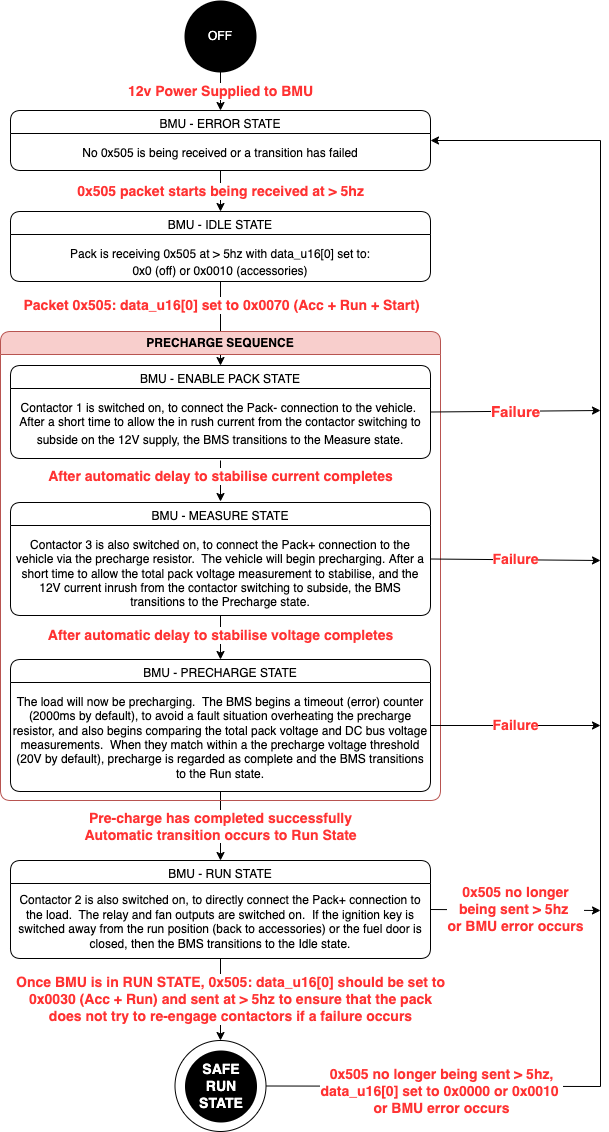

The diagram above was exported from draw.io. Its source (the exported page's mxGraphModel, read from the mxfile embedded in the PNG):
<mxGraphModel dx="1434" dy="854" grid="1" gridSize="10" guides="1" tooltips="1" connect="1" arrows="1" fold="1" page="1" pageScale="1" pageWidth="827" pageHeight="1169" math="0" shadow="0">
  <root>
    <mxCell id="WIyWlLk6GJQsqaUBKTNV-0" />
    <mxCell id="WIyWlLk6GJQsqaUBKTNV-1" parent="WIyWlLk6GJQsqaUBKTNV-0" />
    <mxCell id="L9y2QFEIrlvMuw7K1tbd-21" value="12v Power Supplied to BMU" style="edgeStyle=orthogonalEdgeStyle;rounded=0;orthogonalLoop=1;jettySize=auto;html=1;exitX=0.5;exitY=1;exitDx=0;exitDy=0;exitPerimeter=0;entryX=0.5;entryY=0;entryDx=0;entryDy=0;fontStyle=1;fontColor=#FF3333;fontSize=14;" parent="WIyWlLk6GJQsqaUBKTNV-1" source="L9y2QFEIrlvMuw7K1tbd-0" target="L9y2QFEIrlvMuw7K1tbd-14" edge="1">
      <mxGeometry relative="1" as="geometry">
        <mxPoint as="offset" />
      </mxGeometry>
    </mxCell>
    <mxCell id="L9y2QFEIrlvMuw7K1tbd-0" value="OFF" style="strokeWidth=2;html=1;shape=mxgraph.flowchart.start_2;whiteSpace=wrap;fillStyle=solid;labelBackgroundColor=none;fillColor=#000000;fontColor=#FFFFFF;" parent="WIyWlLk6GJQsqaUBKTNV-1" vertex="1">
      <mxGeometry x="325" y="1" width="70" height="70" as="geometry" />
    </mxCell>
    <mxCell id="L9y2QFEIrlvMuw7K1tbd-2" value="BMU - IDLE STATE&lt;br&gt;&lt;br&gt;Pack is receiving 0x505 at &amp;gt; 5hz with&amp;nbsp;data_u16[0] set to:&lt;br&gt;0x0 (off) or 0x0010 (accessories)&lt;span style=&quot;font-size: medium; text-align: start;&quot;&gt;&lt;/span&gt;" style="swimlane;whiteSpace=wrap;html=1;rounded=1;labelBackgroundColor=none;verticalAlign=top;fontStyle=0" parent="WIyWlLk6GJQsqaUBKTNV-1" vertex="1">
      <mxGeometry x="150" y="211" width="420" height="70" as="geometry">
        <mxRectangle x="170" y="280" width="110" height="30" as="alternateBounds" />
      </mxGeometry>
    </mxCell>
    <mxCell id="L9y2QFEIrlvMuw7K1tbd-9" value="After automatic delay to stabilise current completes" style="edgeStyle=orthogonalEdgeStyle;rounded=0;orthogonalLoop=1;jettySize=auto;html=1;fontStyle=1;fontColor=#FF3333;fontSize=14;" parent="WIyWlLk6GJQsqaUBKTNV-1" edge="1">
      <mxGeometry x="-0.2222" relative="1" as="geometry">
        <mxPoint x="360" y="460" as="sourcePoint" />
        <mxPoint x="360" y="501" as="targetPoint" />
        <mxPoint as="offset" />
      </mxGeometry>
    </mxCell>
    <mxCell id="L9y2QFEIrlvMuw7K1tbd-4" value="BMU - ENABLE PACK STATE&lt;br&gt;&lt;br&gt;Contactor 1 is switched on, to connect the Pack- connection to the vehicle.&amp;nbsp; After a short time to allow the in rush current from the contactor switching to subside on the 12V supply, the BMS transitions to the Measure state.&lt;span style=&quot;font-size: medium; text-align: start;&quot;&gt;&lt;/span&gt;&lt;br&gt;&lt;span style=&quot;font-size: medium; text-align: start;&quot;&gt;&lt;/span&gt;" style="swimlane;whiteSpace=wrap;html=1;rounded=1;labelBackgroundColor=none;verticalAlign=top;fontStyle=0" parent="WIyWlLk6GJQsqaUBKTNV-1" vertex="1">
      <mxGeometry x="150" y="365" width="420" height="93" as="geometry">
        <mxRectangle x="170" y="280" width="110" height="30" as="alternateBounds" />
      </mxGeometry>
    </mxCell>
    <mxCell id="L9y2QFEIrlvMuw7K1tbd-13" value="Pre-charge has completed successfully&lt;br style=&quot;font-size: 14px;&quot;&gt;Automatic transition occurs to Run State" style="edgeStyle=orthogonalEdgeStyle;rounded=0;orthogonalLoop=1;jettySize=auto;html=1;exitX=0.5;exitY=1;exitDx=0;exitDy=0;entryX=0.5;entryY=0;entryDx=0;entryDy=0;fontStyle=1;fontColor=#FF3333;fontSize=14;" parent="WIyWlLk6GJQsqaUBKTNV-1" source="L9y2QFEIrlvMuw7K1tbd-6" target="L9y2QFEIrlvMuw7K1tbd-8" edge="1">
      <mxGeometry relative="1" as="geometry" />
    </mxCell>
    <mxCell id="L9y2QFEIrlvMuw7K1tbd-8" value="BMU - RUN STATE&lt;br&gt;&lt;p class=&quot;p1&quot;&gt;&lt;span class=&quot;s1&quot;&gt;Contactor 2 is also switched on, to directly connect the Pack+ connection to the load.&lt;span class=&quot;Apple-converted-space&quot;&gt;&amp;nbsp; &lt;/span&gt;The relay and fan outputs are switched on.&lt;span class=&quot;Apple-converted-space&quot;&gt;&amp;nbsp; &lt;/span&gt;If the ignition key is switched away from the run position (back to accessories) or the fuel door is closed, then the BMS transitions to the Idle state.&lt;/span&gt;&lt;/p&gt;&lt;br&gt;" style="swimlane;whiteSpace=wrap;html=1;rounded=1;labelBackgroundColor=none;verticalAlign=top;fontStyle=0" parent="WIyWlLk6GJQsqaUBKTNV-1" vertex="1">
      <mxGeometry x="150" y="860" width="420" height="98" as="geometry">
        <mxRectangle x="170" y="280" width="110" height="30" as="alternateBounds" />
      </mxGeometry>
    </mxCell>
    <mxCell id="L9y2QFEIrlvMuw7K1tbd-14" value="BMU - ERROR STATE&lt;br&gt;&lt;br&gt;No 0x505 is being received or a transition has failed&lt;br&gt;&lt;span style=&quot;font-size: medium; text-align: start;&quot;&gt;&lt;/span&gt;" style="swimlane;whiteSpace=wrap;html=1;rounded=1;labelBackgroundColor=none;verticalAlign=top;fontStyle=0" parent="WIyWlLk6GJQsqaUBKTNV-1" vertex="1">
      <mxGeometry x="150" y="110" width="420" height="60" as="geometry">
        <mxRectangle x="170" y="280" width="110" height="30" as="alternateBounds" />
      </mxGeometry>
    </mxCell>
    <mxCell id="L9y2QFEIrlvMuw7K1tbd-15" value="" style="endArrow=classic;html=1;rounded=0;entryX=0.5;entryY=0;entryDx=0;entryDy=0;exitX=0.5;exitY=1;exitDx=0;exitDy=0;" parent="WIyWlLk6GJQsqaUBKTNV-1" source="L9y2QFEIrlvMuw7K1tbd-2" target="L9y2QFEIrlvMuw7K1tbd-4" edge="1">
      <mxGeometry width="50" height="50" relative="1" as="geometry">
        <mxPoint x="400" y="261" as="sourcePoint" />
        <mxPoint x="450" y="201" as="targetPoint" />
      </mxGeometry>
    </mxCell>
    <mxCell id="L9y2QFEIrlvMuw7K1tbd-16" value="Packet 0x505: data_u16[0] set to 0x0070 (Acc + Run + Start)" style="edgeLabel;html=1;align=center;verticalAlign=middle;resizable=0;points=[];fontStyle=1;fontColor=#FF3333;fontSize=14;" parent="L9y2QFEIrlvMuw7K1tbd-15" vertex="1" connectable="0">
      <mxGeometry x="-0.0333" y="-2" relative="1" as="geometry">
        <mxPoint x="2" y="-18" as="offset" />
      </mxGeometry>
    </mxCell>
    <mxCell id="L9y2QFEIrlvMuw7K1tbd-17" value="PRECHARGE SEQUENCE" style="swimlane;whiteSpace=wrap;html=1;rounded=1;fillColor=#f8cecc;strokeColor=#b85450;" parent="WIyWlLk6GJQsqaUBKTNV-1" vertex="1">
      <mxGeometry x="140" y="331" width="440" height="469" as="geometry" />
    </mxCell>
    <mxCell id="L9y2QFEIrlvMuw7K1tbd-5" value="BMU - MEASURE STATE&lt;br&gt;&lt;br&gt;&lt;div&gt;Contactor 3 is also switched on, to connect the Pack+ connection to the vehicle via the precharge resistor.&amp;nbsp; The vehicle will begin precharging.&amp;nbsp;&lt;span style=&quot;background-color: initial;&quot;&gt;After a short time to allow the total pack voltage measurement to stabilise, and the 12V current inrush from the contactor switching to subside, the BMS transitions to the Precharge state.&lt;/span&gt;&lt;/div&gt;&lt;span style=&quot;font-size: medium; text-align: start;&quot;&gt;&lt;/span&gt;" style="swimlane;whiteSpace=wrap;html=1;rounded=1;labelBackgroundColor=none;verticalAlign=top;fontStyle=0" parent="L9y2QFEIrlvMuw7K1tbd-17" vertex="1">
      <mxGeometry x="10" y="171" width="420" height="113" as="geometry">
        <mxRectangle x="170" y="280" width="110" height="30" as="alternateBounds" />
      </mxGeometry>
    </mxCell>
    <mxCell id="L9y2QFEIrlvMuw7K1tbd-6" value="BMU - PRECHARGE STATE&lt;br&gt;&lt;br&gt;&lt;div&gt;&lt;div&gt;The load will now be precharging.&amp;nbsp; The BMS begins a timeout (error) counter (2000ms by default), to avoid a fault situation overheating the precharge resistor, and also begins comparing the total pack voltage and DC bus voltage measurements.&amp;nbsp;&amp;nbsp;&lt;span style=&quot;background-color: initial;&quot;&gt;When they match within a the precharge voltage threshold (20V by default), precharge is regarded as complete and the BMS transitions to the Run state.&lt;/span&gt;&lt;/div&gt;&lt;/div&gt;&lt;span style=&quot;font-size: medium; text-align: start;&quot;&gt;&lt;/span&gt;" style="swimlane;whiteSpace=wrap;html=1;rounded=1;labelBackgroundColor=none;verticalAlign=top;fontStyle=0" parent="L9y2QFEIrlvMuw7K1tbd-17" vertex="1">
      <mxGeometry x="10" y="328" width="420" height="132" as="geometry">
        <mxRectangle x="170" y="280" width="110" height="30" as="alternateBounds" />
      </mxGeometry>
    </mxCell>
    <mxCell id="L9y2QFEIrlvMuw7K1tbd-11" value="" style="endArrow=classic;html=1;rounded=0;exitX=0.5;exitY=1;exitDx=0;exitDy=0;entryX=0.5;entryY=0;entryDx=0;entryDy=0;" parent="L9y2QFEIrlvMuw7K1tbd-17" source="L9y2QFEIrlvMuw7K1tbd-5" target="L9y2QFEIrlvMuw7K1tbd-6" edge="1">
      <mxGeometry width="50" height="50" relative="1" as="geometry">
        <mxPoint x="240" y="364" as="sourcePoint" />
        <mxPoint x="290" y="314" as="targetPoint" />
      </mxGeometry>
    </mxCell>
    <mxCell id="L9y2QFEIrlvMuw7K1tbd-12" value="After automatic delay to stabilise voltage completes" style="edgeLabel;html=1;align=center;verticalAlign=middle;resizable=0;points=[];fontStyle=1;fontColor=#FF3333;fontSize=14;" parent="L9y2QFEIrlvMuw7K1tbd-11" vertex="1" connectable="0">
      <mxGeometry x="-0.1143" y="-1" relative="1" as="geometry">
        <mxPoint as="offset" />
      </mxGeometry>
    </mxCell>
    <mxCell id="L9y2QFEIrlvMuw7K1tbd-18" value="0x505 packet starts being received at &amp;gt; 5hz" style="endArrow=classic;html=1;rounded=0;exitX=0.5;exitY=1;exitDx=0;exitDy=0;entryX=0.5;entryY=0;entryDx=0;entryDy=0;fontStyle=1;fontColor=#FF3333;fontSize=14;" parent="WIyWlLk6GJQsqaUBKTNV-1" source="L9y2QFEIrlvMuw7K1tbd-14" target="L9y2QFEIrlvMuw7K1tbd-2" edge="1">
      <mxGeometry width="50" height="50" relative="1" as="geometry">
        <mxPoint x="400" y="281" as="sourcePoint" />
        <mxPoint x="450" y="231" as="targetPoint" />
        <mxPoint as="offset" />
      </mxGeometry>
    </mxCell>
    <mxCell id="L9y2QFEIrlvMuw7K1tbd-22" value="&lt;font color=&quot;#ff3333&quot; style=&quot;font-size: 14px;&quot;&gt;&lt;b&gt;Failure&lt;/b&gt;&lt;/font&gt;" style="endArrow=classic;html=1;rounded=0;exitX=1;exitY=0.5;exitDx=0;exitDy=0;" parent="WIyWlLk6GJQsqaUBKTNV-1" source="L9y2QFEIrlvMuw7K1tbd-5" edge="1">
      <mxGeometry width="50" height="50" relative="1" as="geometry">
        <mxPoint x="570" y="591" as="sourcePoint" />
        <mxPoint x="740" y="560" as="targetPoint" />
      </mxGeometry>
    </mxCell>
    <mxCell id="L9y2QFEIrlvMuw7K1tbd-24" value="" style="endArrow=classic;html=1;rounded=0;exitX=1;exitY=0.5;exitDx=0;exitDy=0;" parent="WIyWlLk6GJQsqaUBKTNV-1" source="L9y2QFEIrlvMuw7K1tbd-4" edge="1">
      <mxGeometry width="50" height="50" relative="1" as="geometry">
        <mxPoint x="760" y="451" as="sourcePoint" />
        <mxPoint x="740" y="410" as="targetPoint" />
      </mxGeometry>
    </mxCell>
    <mxCell id="L9y2QFEIrlvMuw7K1tbd-33" value="Failure" style="edgeLabel;html=1;align=center;verticalAlign=middle;resizable=0;points=[];fontColor=#FF3333;fontStyle=1;fontSize=15;" parent="L9y2QFEIrlvMuw7K1tbd-24" vertex="1" connectable="0">
      <mxGeometry x="-0.0154" y="-4" relative="1" as="geometry">
        <mxPoint y="-4" as="offset" />
      </mxGeometry>
    </mxCell>
    <mxCell id="L9y2QFEIrlvMuw7K1tbd-28" value="" style="endArrow=classic;html=1;rounded=0;endFill=1;entryX=1;entryY=0.5;entryDx=0;entryDy=0;startArrow=none;startFill=0;exitX=1;exitY=0.5;exitDx=0;exitDy=0;" parent="WIyWlLk6GJQsqaUBKTNV-1" source="L9y2QFEIrlvMuw7K1tbd-39" target="L9y2QFEIrlvMuw7K1tbd-14" edge="1">
      <mxGeometry width="50" height="50" relative="1" as="geometry">
        <mxPoint x="440" y="1196" as="sourcePoint" />
        <mxPoint x="650" y="111" as="targetPoint" />
        <Array as="points">
          <mxPoint x="740" y="1086" />
          <mxPoint x="740" y="140" />
        </Array>
      </mxGeometry>
    </mxCell>
    <mxCell id="L9y2QFEIrlvMuw7K1tbd-32" value="0x505 no longer being sent &amp;gt; 5hz, &lt;br&gt;data_u16[0] set to 0x0000 or 0x0010&amp;nbsp;&lt;br&gt;or BMU error occurs" style="edgeLabel;html=1;align=center;verticalAlign=middle;resizable=0;points=[];fontStyle=1;fontColor=#FF3333;fontSize=14;" parent="L9y2QFEIrlvMuw7K1tbd-28" vertex="1" connectable="0">
      <mxGeometry x="0.3474" y="2" relative="1" as="geometry">
        <mxPoint x="-158" y="647" as="offset" />
      </mxGeometry>
    </mxCell>
    <mxCell id="L9y2QFEIrlvMuw7K1tbd-36" value="&lt;b style=&quot;font-size: 14px;&quot;&gt;&lt;font color=&quot;#ff3333&quot;&gt;Once BMU is in RUN STATE, 0x505: data_u16[0] should be set to &lt;br&gt;0x0030 (Acc + Run) and sent at &amp;gt; 5hz to ensure that the pack &lt;br&gt;does not try to re-engage contactors if a failure occurs&lt;/font&gt;&lt;/b&gt;" style="endArrow=classic;html=1;rounded=0;exitX=0.5;exitY=1;exitDx=0;exitDy=0;entryX=0.5;entryY=0;entryDx=0;entryDy=0;" parent="WIyWlLk6GJQsqaUBKTNV-1" source="L9y2QFEIrlvMuw7K1tbd-8" target="L9y2QFEIrlvMuw7K1tbd-39" edge="1">
      <mxGeometry y="10" width="50" height="50" relative="1" as="geometry">
        <mxPoint x="410" y="1121" as="sourcePoint" />
        <mxPoint x="460" y="1071" as="targetPoint" />
        <mxPoint as="offset" />
      </mxGeometry>
    </mxCell>
    <mxCell id="L9y2QFEIrlvMuw7K1tbd-37" value="&lt;font color=&quot;#ff3333&quot; style=&quot;font-size: 14px;&quot;&gt;&lt;b&gt;Failure&lt;/b&gt;&lt;/font&gt;" style="endArrow=classic;html=1;rounded=0;exitX=1;exitY=0.5;exitDx=0;exitDy=0;" parent="WIyWlLk6GJQsqaUBKTNV-1" source="L9y2QFEIrlvMuw7K1tbd-6" edge="1">
      <mxGeometry width="50" height="50" relative="1" as="geometry">
        <mxPoint x="570" y="791" as="sourcePoint" />
        <mxPoint x="740" y="725" as="targetPoint" />
      </mxGeometry>
    </mxCell>
    <mxCell id="L9y2QFEIrlvMuw7K1tbd-38" value="&lt;b style=&quot;font-size: 14px;&quot;&gt;&lt;font style=&quot;font-size: 14px;&quot; color=&quot;#ff3333&quot;&gt;0x505 no longer&lt;br style=&quot;border-color: var(--border-color);&quot;&gt;&lt;/font&gt;&lt;/b&gt;&lt;span style=&quot;color: rgb(255, 51, 51); font-size: 14px; font-weight: 700;&quot;&gt;being sent &amp;gt; 5hz&amp;nbsp;&lt;/span&gt;&lt;br style=&quot;border-color: var(--border-color); color: rgb(255, 51, 51); font-size: 14px; font-weight: 700;&quot;&gt;&lt;span style=&quot;color: rgb(255, 51, 51); font-size: 14px; font-weight: 700;&quot;&gt;or BMU error occurs&lt;/span&gt;" style="endArrow=classic;html=1;rounded=0;exitX=1;exitY=0.5;exitDx=0;exitDy=0;" parent="WIyWlLk6GJQsqaUBKTNV-1" source="L9y2QFEIrlvMuw7K1tbd-8" edge="1">
      <mxGeometry width="50" height="50" relative="1" as="geometry">
        <mxPoint x="570" y="985.5" as="sourcePoint" />
        <mxPoint x="740" y="910" as="targetPoint" />
      </mxGeometry>
    </mxCell>
    <mxCell id="L9y2QFEIrlvMuw7K1tbd-40" value="" style="group" parent="WIyWlLk6GJQsqaUBKTNV-1" vertex="1" connectable="0">
      <mxGeometry x="314.5" y="1040" width="91" height="91" as="geometry" />
    </mxCell>
    <mxCell id="L9y2QFEIrlvMuw7K1tbd-39" value="" style="ellipse;whiteSpace=wrap;html=1;aspect=fixed;" parent="L9y2QFEIrlvMuw7K1tbd-40" vertex="1">
      <mxGeometry width="91" height="91" as="geometry" />
    </mxCell>
    <mxCell id="L9y2QFEIrlvMuw7K1tbd-35" value="SAFE&lt;br style=&quot;font-size: 14px;&quot;&gt;RUN&lt;br style=&quot;font-size: 14px;&quot;&gt;STATE" style="strokeWidth=2;html=1;shape=mxgraph.flowchart.start_2;whiteSpace=wrap;fillStyle=solid;labelBackgroundColor=none;fillColor=#000000;fontColor=#FFFFFF;fontStyle=1;fontSize=14;" parent="L9y2QFEIrlvMuw7K1tbd-40" vertex="1">
      <mxGeometry x="11" y="11" width="70" height="70" as="geometry" />
    </mxCell>
  </root>
</mxGraphModel>